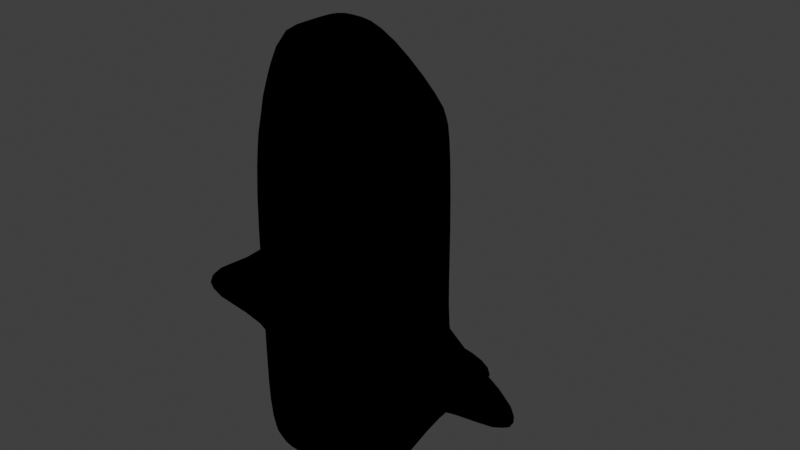 # Source: Drone.blend  (saved by Blender 3.4.6; exported with 4.5.12 LTS)
import bpy
from mathutils import Matrix  # noqa: F401  (used for matrix-valued properties, if any)

bpy.ops.wm.read_factory_settings(use_empty=True)
scene = bpy.context.scene
scene.name = 'Scene'

# ---- collections
col_collection = bpy.data.collections.new('Collection'); scene.collection.children.link(col_collection)

# ---- materials (node trees are filled in below, after node groups)
mat_maindronecolor = bpy.data.materials.new('MainDroneColor')
mat_maindronecolor.alpha_threshold = 0.0
mat_maindronecolor.use_transparent_shadow = False
mat_maindronecolor.roughness = 0.5
mat_maindronecolor.line_color = (0.0, 0.0, 0.0, 1.0)
mat_fractioncolor = bpy.data.materials.new('FractionColor')
mat_fractioncolor.use_transparent_shadow = False
mat_windows = bpy.data.materials.new('Windows')
mat_windows.use_transparent_shadow = False
mat_outliner = bpy.data.materials.new('Outliner')
mat_outliner.use_backface_culling = True
mat_outliner.use_transparent_shadow = False

# ---- material node trees
mat_maindronecolor.use_nodes = True; mat_maindronecolor.node_tree.nodes.clear()
_N = mat_maindronecolor.node_tree.nodes; _L = mat_maindronecolor.node_tree.links
n0 = _N.new('ShaderNodeOutputMaterial'); n0.name = 'Material Output'; n0.location = (300, 300)
n1 = _N.new('ShaderNodeBsdfPrincipled'); n1.name = 'Principled BSDF'; n1.location = (10, 300)
n1.distribution = 'GGX'
n1.subsurface_method = 'RANDOM_WALK_SKIN'
n1.inputs[3].default_value = 1.45
n1.inputs[27].default_value = (0.0, 0.0, 0.0, 1.0)
n1.inputs[28].default_value = 1.0
_L.new(n1.outputs[0], n0.inputs[0])
n0.is_active_output = True
mat_fractioncolor.use_nodes = True; mat_fractioncolor.node_tree.nodes.clear()
_N = mat_fractioncolor.node_tree.nodes; _L = mat_fractioncolor.node_tree.links
n0 = _N.new('ShaderNodeBsdfPrincipled'); n0.name = 'Principled BSDF'; n0.location = (10, 300)
n0.distribution = 'GGX'
n0.subsurface_method = 'RANDOM_WALK_SKIN'
n0.inputs[0].default_value = (0.8, 0.0, 0.0, 1.0)
n0.inputs[3].default_value = 1.45
n0.inputs[27].default_value = (0.0, 0.0, 0.0, 1.0)
n0.inputs[28].default_value = 1.0
n1 = _N.new('ShaderNodeOutputMaterial'); n1.name = 'Material Output'; n1.location = (300, 300)
_L.new(n0.outputs[0], n1.inputs[0])
n1.is_active_output = True
mat_windows.use_nodes = True; mat_windows.node_tree.nodes.clear()
_N = mat_windows.node_tree.nodes; _L = mat_windows.node_tree.links
n0 = _N.new('ShaderNodeBsdfPrincipled'); n0.name = 'Principled BSDF'; n0.location = (10, 300)
n0.distribution = 'GGX'
n0.subsurface_method = 'RANDOM_WALK_SKIN'
n0.inputs[0].default_value = (0.09718, 0.4915, 0.7992, 1.0)
n0.inputs[3].default_value = 1.45
n0.inputs[27].default_value = (0.0, 0.0, 0.0, 1.0)
n0.inputs[28].default_value = 1.0
n1 = _N.new('ShaderNodeOutputMaterial'); n1.name = 'Material Output'; n1.location = (300, 300)
_L.new(n0.outputs[0], n1.inputs[0])
n1.is_active_output = True
mat_outliner.use_nodes = True; mat_outliner.node_tree.nodes.clear()
_N = mat_outliner.node_tree.nodes; _L = mat_outliner.node_tree.links
n0 = _N.new('ShaderNodeOutputMaterial'); n0.name = 'Material Output'; n0.location = (300, 300)
n1 = _N.new('ShaderNodeBsdfDiffuse'); n1.name = 'Diffuse BSDF'; n1.location = (10, 300)
n1.inputs[0].default_value = (0.0, 0.0, 0.0, 1.0)
n1.inputs[1].default_value = 0.5
_L.new(n1.outputs[0], n0.inputs[0])
n0.is_active_output = True

# ---- world
world_world = bpy.data.worlds.new('World'); scene.world = world_world
world_world.use_nodes = True; world_world.node_tree.nodes.clear()
_N = world_world.node_tree.nodes; _L = world_world.node_tree.links
n0 = _N.new('ShaderNodeOutputWorld'); n0.name = 'World Output'; n0.location = (300, 300)
n1 = _N.new('ShaderNodeBackground'); n1.name = 'Background'; n1.location = (10, 300)
n1.inputs[0].default_value = (0.05088, 0.05088, 0.05088, 1.0)
_L.new(n1.outputs[0], n0.inputs[0])
n0.is_active_output = True
world_world.color = (0.05088, 0.05088, 0.05088)
world_world.use_sun_shadow = False
world_world.sun_shadow_jitter_overblur = 0.0

# ---- meshes
me_cube = bpy.data.meshes.new('Cube')
me_cube.from_pydata([(1.0, 1.0, 1.0), (1.0, 1.0, -1.0), (1.0, -1.0, 1.0), (1.0, -1.0, -1.0), (-1.0, 1.0, 1.0), (-1.0, 1.0, -1.0), (-1.0, -1.0, 1.0), (-1.0, -1.0, -1.0), (0.02591, 1.0, -1.0), (0.02591, -2.569, 0.0), (0.02591, -2.569, -1.0), (0.02591, 1.0, 1.0), (-0.487, 1.0, -1.0), (-0.487, -2.569, 0.0), (-0.487, -2.569, -1.0), (-0.487, 1.0, 1.0), (0.513, -2.569, -1.0), (0.513, 1.0, 1.0), (0.513, 1.0, -1.0), (0.513, -2.569, 0.0), (-0.487, 2.451, -1.0), (-1.0, 2.451, -1.0), (1.0, 2.451, 1.0), (1.0, 2.451, -1.0), (-1.0, 2.451, 1.0), (0.513, 2.451, 1.0), (0.513, 2.451, -1.0), (0.02591, 2.451, -1.0), (-0.487, 2.451, 1.0), (0.02591, 2.451, 1.0), (-0.487, 4.056, -1.0), (-1.0, 4.056, -1.0), (1.0, 3.581, 1.0), (1.0, 4.056, -1.0), (-1.0, 3.581, 1.0), (0.513, 3.581, 1.0), (0.513, 4.056, -1.0), (0.02591, 4.056, -1.0), (-0.487, 3.581, 1.0), (0.02591, 3.581, 1.0), (0.513, 2.451, 1.101), (1.0, 2.451, 1.101), (-1.0, 2.451, 1.101), (-0.487, 2.451, 1.101), (0.513, 4.056, 2.851), (1.0, 4.056, 2.851), (-1.0, 4.056, 2.851), (-0.487, 4.056, 2.851), (-0.487, -1.0, 1.0), (0.02591, -1.0, 1.0), (0.513, -1.0, 1.0), (1.0, 1.0, 0.0), (-1.0, -1.0, 0.0), (1.0, -1.0, 0.0), (-1.0, 1.0, 0.0), (0.02591, -2.569, -0.5), (-0.487, -2.569, -0.5), (0.513, -2.569, -0.5), (1.0, 2.451, 0.0), (-1.0, 2.451, 0.0), (1.0, 4.056, 0.0), (-1.0, 4.056, 0.0), (0.02591, 4.056, 0.0), (-0.487, 4.056, 0.0), (0.513, 4.056, 0.0), (1.0, 1.0, -0.5), (1.0, -1.0, -0.5), (-1.0, 1.0, -0.5), (0.02591, -2.569, -0.75), (-0.487, -2.569, -0.75), (0.513, -2.569, -0.75), (1.0, 2.451, -0.5), (-1.0, 2.451, -0.5), (1.0, 4.056, -0.5), (-1.0, 4.056, -0.5), (0.02591, 4.056, -0.5), (-0.487, 4.056, -0.5), (0.513, 4.056, -0.5), (-1.0, -1.0, -0.5), (3.0, 2.0, 0.0), (3.0, 2.451, 0.0), (3.0, 2.0, -0.5), (3.0, 2.451, -0.5), (-3.0, 2.0, 0.0), (-3.0, 2.451, 0.0), (-3.0, 2.0, -0.5), (-3.0, 2.451, -0.5), (-0.437, -2.471, 0.0625), (-0.8987, -1.059, 0.9625), (0.463, -2.471, 0.0625), (0.02462, -2.471, 0.0625), (0.02462, -1.059, 0.9625), (-0.437, -1.059, 0.9625), (0.9013, -1.059, 0.9625), (0.463, -1.059, 0.9625)], [], [(15, 4, 6, 48), (56, 13, 6, 52), (52, 6, 4, 54), (18, 1, 3, 16), (51, 0, 2, 53), (17, 0, 22, 25), (8, 12, 20, 27), (12, 8, 10, 14), (57, 19, 9, 55), (17, 11, 49, 50), (5, 12, 14, 7), (1, 18, 26, 23), (55, 9, 13, 56), (11, 15, 48, 49), (0, 17, 50, 2), (53, 2, 19, 57), (4, 15, 28, 24), (8, 18, 16, 10), (38, 34, 46, 47), (71, 23, 33, 73), (23, 26, 36, 33), (26, 27, 37, 36), (12, 5, 21, 20), (15, 11, 29, 28), (54, 4, 24, 59), (18, 8, 27, 26), (11, 17, 25, 29), (65, 1, 23, 71), (64, 35, 32, 60), (63, 38, 39, 62), (61, 34, 38, 63), (62, 39, 35, 64), (28, 29, 39, 38), (59, 24, 34, 61), (24, 28, 43, 42), (29, 25, 35, 39), (20, 21, 31, 30), (27, 20, 30, 37), (42, 43, 47, 46), (40, 41, 45, 44), (34, 24, 42, 46), (22, 32, 45, 41), (35, 25, 40, 44), (25, 22, 41, 40), (28, 38, 47, 43), (32, 35, 44, 45), (6, 13, 87, 88), (2, 50, 94, 93), (13, 9, 90, 87), (49, 48, 92, 91), (72, 59, 61, 74), (75, 62, 64, 77), (74, 61, 63, 76), (76, 63, 62, 75), (77, 64, 60, 73), (0, 51, 58, 22), (59, 72, 86, 84), (22, 58, 60, 32), (66, 53, 57, 70), (68, 55, 56, 69), (70, 57, 55, 68), (65, 51, 53, 66), (78, 52, 54, 67), (69, 56, 52, 78), (14, 69, 78, 7), (7, 78, 67, 5), (1, 65, 66, 3), (16, 70, 68, 10), (10, 68, 69, 14), (3, 66, 70, 16), (5, 67, 72, 21), (36, 77, 73, 33), (30, 76, 75, 37), (31, 74, 76, 30), (37, 75, 77, 36), (21, 72, 74, 31), (58, 51, 79, 80), (58, 71, 73, 60), (79, 81, 82, 80), (51, 65, 81, 79), (71, 58, 80, 82), (65, 71, 82, 81), (85, 83, 84, 86), (54, 59, 84, 83), (67, 54, 83, 85), (72, 67, 85, 86), (92, 88, 87), (93, 94, 89), (94, 91, 90, 89), (91, 92, 87, 90), (9, 19, 89, 90), (50, 49, 91, 94), (19, 2, 93, 89), (48, 6, 88, 92)])
me_cube.polygons.foreach_set('material_index', [0, 0, 0, 0, 0, 0, 1, 1, 0, 1, 0, 0, 0, 1, 0, 0, 0, 1, 0, 0, 0, 1, 0, 1, 0, 1, 1, 0, 0, 1, 0, 1, 1, 0, 0, 1, 0, 1, 0, 0, 0, 0, 0, 0, 0, 0, 0, 0, 0, 1, 1, 1, 1, 1, 1, 0, 1, 0, 1, 1, 1, 1, 1, 1, 0, 0, 0, 1, 1, 0, 0, 0, 1, 0, 1, 0, 1, 1, 1, 1, 1, 1, 1, 1, 1, 1, 2, 2, 2, 2, 0, 1, 0, 0])
_uv = me_cube.uv_layers.new(name='UVMap')
_uv.uv.foreach_set('vector', [0.8109, 0.5, 0.875, 0.5, 0.875, 0.75, 0.8109, 0.6401, 0.5, 0.9359, 0.625, 0.9359, 0.625, 1.0, 0.5, 1.0, 0.5, 0.0, 0.625, 0.0, 0.625, 0.25, 0.5, 0.25, 0.3141, 0.5, 0.375, 0.5, 0.375, 0.75, 0.3141, 0.75, 0.5, 0.5, 0.625, 0.5, 0.625, 0.75, 0.5, 0.75, 0.6859, 0.5, 0.625, 0.5, 0.625, 0.5, 0.6859, 0.5, 0.2532, 0.5, 0.1891, 0.5, 0.1891, 0.5, 0.2532, 0.5, 0.1891, 0.5, 0.2532, 0.5, 0.2532, 0.75, 0.1891, 0.75, 0.5, 0.8109, 0.625, 0.8109, 0.625, 0.8718, 0.5, 0.8718, 0.6859, 0.5, 0.7468, 0.5, 0.7468, 0.6401, 0.6859, 0.6401, 0.125, 0.5, 0.1891, 0.5, 0.1891, 0.75, 0.125, 0.75, 0.375, 0.5, 0.3141, 0.5, 0.3141, 0.5, 0.375, 0.5, 0.5, 0.8718, 0.625, 0.8718, 0.625, 0.9359, 0.5, 0.9359, 0.7468, 0.5, 0.8109, 0.5, 0.8109, 0.6401, 0.7468, 0.6401, 0.625, 0.5, 0.6859, 0.5, 0.6859, 0.6401, 0.625, 0.75, 0.5, 0.75, 0.625, 0.75, 0.625, 0.8109, 0.5, 0.8109, 0.875, 0.5, 0.8109, 0.5, 0.8109, 0.5, 0.875, 0.5, 0.2532, 0.5, 0.3141, 0.5, 0.3141, 0.75, 0.2532, 0.75, 0.625, 0.3141, 0.625, 0.25, 0.625, 0.25, 0.625, 0.3141, 0.4375, 0.5, 0.375, 0.5, 0.375, 0.5, 0.4375, 0.5, 0.375, 0.5, 0.3141, 0.5, 0.3141, 0.5, 0.375, 0.5, 0.3141, 0.5, 0.2532, 0.5, 0.2532, 0.5, 0.3141, 0.5, 0.1891, 0.5, 0.125, 0.5, 0.125, 0.5, 0.1891, 0.5, 0.8109, 0.5, 0.7468, 0.5, 0.7468, 0.5, 0.8109, 0.5, 0.5, 0.25, 0.625, 0.25, 0.625, 0.25, 0.5, 0.25, 0.3141, 0.5, 0.2532, 0.5, 0.2532, 0.5, 0.3141, 0.5, 0.7468, 0.5, 0.6859, 0.5, 0.6859, 0.5, 0.7468, 0.5, 0.4375, 0.5, 0.375, 0.5, 0.375, 0.5, 0.4375, 0.5, 0.5, 0.4391, 0.625, 0.4391, 0.625, 0.5, 0.5, 0.5, 0.5, 0.3141, 0.625, 0.3141, 0.625, 0.3782, 0.5, 0.3782, 0.5, 0.25, 0.625, 0.25, 0.625, 0.3141, 0.5, 0.3141, 0.5, 0.3782, 0.625, 0.3782, 0.625, 0.4391, 0.5, 0.4391, 0.8109, 0.5, 0.7468, 0.5, 0.7468, 0.5, 0.8109, 0.5, 0.5, 0.25, 0.625, 0.25, 0.625, 0.25, 0.5, 0.25, 0.875, 0.5, 0.8109, 0.5, 0.8109, 0.5, 0.875, 0.5, 0.7468, 0.5, 0.6859, 0.5, 0.6859, 0.5, 0.7468, 0.5, 0.1891, 0.5, 0.125, 0.5, 0.125, 0.5, 0.1891, 0.5, 0.2532, 0.5, 0.1891, 0.5, 0.1891, 0.5, 0.2532, 0.5, 0.875, 0.5, 0.8109, 0.5, 0.8109, 0.5, 0.875, 0.5, 0.6859, 0.5, 0.625, 0.5, 0.625, 0.5, 0.6859, 0.5, 0.625, 0.25, 0.625, 0.25, 0.625, 0.25, 0.625, 0.25, 0.625, 0.5, 0.625, 0.5, 0.625, 0.5, 0.625, 0.5, 0.6859, 0.5, 0.6859, 0.5, 0.6859, 0.5, 0.6859, 0.5, 0.6859, 0.5, 0.625, 0.5, 0.625, 0.5, 0.6859, 0.5, 0.8109, 0.5, 0.8109, 0.5, 0.8109, 0.5, 0.8109, 0.5, 0.625, 0.5, 0.625, 0.4391, 0.625, 0.4391, 0.625, 0.5, 0.625, 1.0, 0.625, 0.9359, 0.625, 0.9359, 0.625, 1.0, 0.625, 0.75, 0.6859, 0.6401, 0.6859, 0.6401, 0.625, 0.75, 0.625, 0.9359, 0.625, 0.8718, 0.625, 0.8718, 0.625, 0.9359, 0.7468, 0.6401, 0.8109, 0.6401, 0.8109, 0.6401, 0.7468, 0.6401, 0.4375, 0.25, 0.5, 0.25, 0.5, 0.25, 0.4375, 0.25, 0.4375, 0.3782, 0.5, 0.3782, 0.5, 0.4391, 0.4375, 0.4391, 0.4375, 0.25, 0.5, 0.25, 0.5, 0.3141, 0.4375, 0.3141, 0.4375, 0.3141, 0.5, 0.3141, 0.5, 0.3782, 0.4375, 0.3782, 0.4375, 0.4391, 0.5, 0.4391, 0.5, 0.5, 0.4375, 0.5, 0.625, 0.5, 0.5, 0.5, 0.5, 0.5, 0.625, 0.5, 0.5, 0.25, 0.4375, 0.25, 0.4375, 0.25, 0.5, 0.25, 0.625, 0.5, 0.5, 0.5, 0.5, 0.5, 0.625, 0.5, 0.4375, 0.75, 0.5, 0.75, 0.5, 0.8109, 0.4375, 0.8109, 0.4375, 0.8718, 0.5, 0.8718, 0.5, 0.9359, 0.4375, 0.9359, 0.4375, 0.8109, 0.5, 0.8109, 0.5, 0.8718, 0.4375, 0.8718, 0.4375, 0.5, 0.5, 0.5, 0.5, 0.75, 0.4375, 0.75, 0.4375, 0.0, 0.5, 0.0, 0.5, 0.25, 0.4375, 0.25, 0.4375, 0.9359, 0.5, 0.9359, 0.5, 1.0, 0.4375, 1.0, 0.375, 0.9359, 0.4375, 0.9359, 0.4375, 1.0, 0.375, 1.0, 0.375, 0.0, 0.4375, 0.0, 0.4375, 0.25, 0.375, 0.25, 0.375, 0.5, 0.4375, 0.5, 0.4375, 0.75, 0.375, 0.75, 0.375, 0.8109, 0.4375, 0.8109, 0.4375, 0.8718, 0.375, 0.8718, 0.375, 0.8718, 0.4375, 0.8718, 0.4375, 0.9359, 0.375, 0.9359, 0.375, 0.75, 0.4375, 0.75, 0.4375, 0.8109, 0.375, 0.8109, 0.375, 0.25, 0.4375, 0.25, 0.4375, 0.25, 0.375, 0.25, 0.375, 0.4391, 0.4375, 0.4391, 0.4375, 0.5, 0.375, 0.5, 0.375, 0.3141, 0.4375, 0.3141, 0.4375, 0.3782, 0.375, 0.3782, 0.375, 0.25, 0.4375, 0.25, 0.4375, 0.3141, 0.375, 0.3141, 0.375, 0.3782, 0.4375, 0.3782, 0.4375, 0.4391, 0.375, 0.4391, 0.375, 0.25, 0.4375, 0.25, 0.4375, 0.25, 0.375, 0.25, 0.5, 0.5, 0.5, 0.5, 0.5, 0.5, 0.5, 0.5, 0.5, 0.5, 0.4375, 0.5, 0.4375, 0.5, 0.5, 0.5, 0.5, 0.5, 0.4375, 0.5, 0.4375, 0.5, 0.5, 0.5, 0.5, 0.5, 0.4375, 0.5, 0.4375, 0.5, 0.5, 0.5, 0.4375, 0.5, 0.5, 0.5, 0.5, 0.5, 0.4375, 0.5, 0.4375, 0.5, 0.4375, 0.5, 0.4375, 0.5, 0.4375, 0.5, 0.4375, 0.25, 0.5, 0.25, 0.5, 0.25, 0.4375, 0.25, 0.5, 0.25, 0.5, 0.25, 0.5, 0.25, 0.5, 0.25, 0.4375, 0.25, 0.5, 0.25, 0.5, 0.25, 0.4375, 0.25, 0.4375, 0.25, 0.4375, 0.25, 0.4375, 0.25, 0.4375, 0.25, 0.8109, 0.6401, 0.875, 0.75, 0.8109, 0.75, 0.625, 0.75, 0.6859, 0.6401, 0.6859, 0.75, 0.6859, 0.6401, 0.7468, 0.6401, 0.7468, 0.75, 0.6859, 0.75, 0.7468, 0.6401, 0.8109, 0.6401, 0.8109, 0.75, 0.7468, 0.75, 0.625, 0.8718, 0.625, 0.8109, 0.625, 0.8109, 0.625, 0.8718, 0.6859, 0.6401, 0.7468, 0.6401, 0.7468, 0.6401, 0.6859, 0.6401, 0.625, 0.8109, 0.625, 0.75, 0.625, 0.75, 0.625, 0.8109, 0.8109, 0.6401, 0.875, 0.75, 0.875, 0.75, 0.8109, 0.6401])
me_cube.materials.append(mat_maindronecolor)
me_cube.materials.append(mat_fractioncolor)
me_cube.materials.append(mat_windows)
me_cube.materials.append(mat_outliner)
me_cube.use_mirror_vertex_groups = False
me_cube.update()

# ---- objects
ob_drone = bpy.data.objects.new('Drone', me_cube)

# ---- transforms, parenting, visibility, modifiers, constraints
ob_drone.location = (0.0, 0.0, 0.0)
ob_drone.rotation_euler = (-1.571, -0.0, 0.0)
ob_drone.lock_rotations_4d = False
ob_drone.empty_display_type = 'ARROWS'
ob_drone.lineart.crease_threshold = 0.0
_m = ob_drone.modifiers.new('Solidify', 'SOLIDIFY')
_m.thickness = -0.05
_m.material_offset = 3
_m.use_flip_normals = True
_m = ob_drone.modifiers.new('Subdivision', 'SUBSURF')

# ---- collection membership
col_collection.objects.link(ob_drone)

# ---- scene / render settings (as saved in the file)
scene.frame_start = 1; scene.frame_end = 250; scene.frame_set(1)
scene.render.engine = 'BLENDER_EEVEE_NEXT'
scene.cycles.sampling_pattern = 'TABULATED_SOBOL'
scene.cycles.use_light_tree = False
scene.view_settings.view_transform = 'Standard'
bpy.context.view_layer.update()

# ---- added for rendering (the .blend has no active camera and no usable light): camera, sun
cam_auto = bpy.data.cameras.new('AutoCamera')
cam_auto.lens = 50.0
cam_auto.sensor_width = 36.0
cam_auto.clip_end = 1000.0
ob_auto_camera = bpy.data.objects.new('AutoCamera', cam_auto)
scene.collection.objects.link(ob_auto_camera)
ob_auto_camera.location = (9.13798, -10.0465, 6.56707)
ob_auto_camera.rotation_euler = (1.09748, -7.21219e-08, 0.694738)
scene.camera = ob_auto_camera
light_auto_sun = bpy.data.lights.new('AutoSun', 'SUN')
light_auto_sun.energy = 3.0
light_auto_sun.angle = 0.0523599
ob_auto_sun = bpy.data.objects.new('AutoSun', light_auto_sun)
scene.collection.objects.link(ob_auto_sun)
ob_auto_sun.rotation_euler = (0.872665, 0.174533, 0.523599)
bpy.context.view_layer.update()
